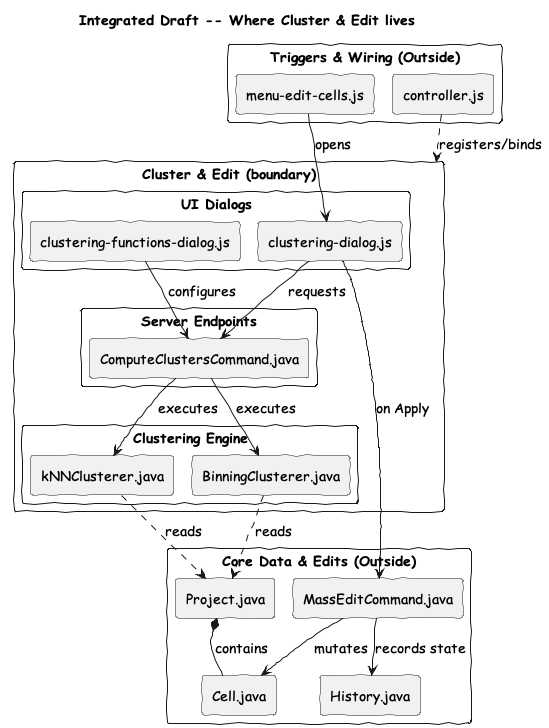

The diagram above was rendered by PlantUML. Its source (embedded in the PNG):
@startuml integrated_location
!pragma layout smetana
skinparam handwritten true
skinparam monochrome true
skinparam shadowing false
skinparam defaultFontName "Comic Sans MS"
skinparam defaultFontSize 14
title Integrated Draft -- Where Cluster & Edit lives

rectangle "Cluster & Edit (boundary)" as box {
  rectangle "UI Dialogs" {
    rectangle "clustering-dialog.js" as dialog
    rectangle "clustering-functions-dialog.js" as funcDialog
  }
  rectangle "Server Endpoints" {
    rectangle "ComputeClustersCommand.java" as cmd
  }
  rectangle "Clustering Engine" {
    rectangle "BinningClusterer.java" as binning
    rectangle "kNNClusterer.java" as knn
  }
  dialog --> cmd : requests
  funcDialog --> cmd : configures
  cmd --> binning : executes
  cmd --> knn : executes
}

rectangle "Triggers & Wiring (Outside)" {
  rectangle "menu-edit-cells.js" as menu
  rectangle "controller.js" as wiring
}

rectangle "Core Data & Edits (Outside)" {
  rectangle "Project.java" as project
  rectangle "Cell.java" as cell
  rectangle "MassEditCommand.java" as massedit
  rectangle "History.java" as history
}

wiring ..> box : registers/binds
menu --> dialog : opens
binning ..> project : reads
knn ..> project : reads
project *-- cell : contains
dialog --> massedit : on Apply
massedit --> history : records state
massedit --> cell : mutates
@enduml